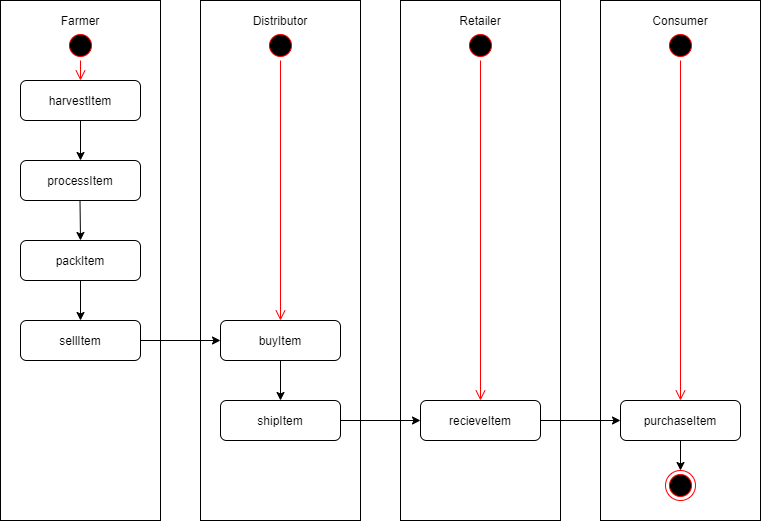

The diagram above was exported from draw.io. Its source (the exported page's mxGraphModel, read from the mxfile embedded in the PNG):
<mxGraphModel dx="1038" dy="592" grid="1" gridSize="10" guides="1" tooltips="1" connect="1" arrows="1" fold="1" page="1" pageScale="1" pageWidth="850" pageHeight="1100" math="0" shadow="0">
  <root>
    <mxCell id="0" />
    <mxCell id="1" parent="0" />
    <mxCell id="ao1Cd6ZOps5Fn9fyMJ9e-1" value="" style="rounded=0;whiteSpace=wrap;html=1;" vertex="1" parent="1">
      <mxGeometry x="40" y="40" width="160" height="520" as="geometry" />
    </mxCell>
    <mxCell id="ao1Cd6ZOps5Fn9fyMJ9e-2" value="" style="rounded=0;whiteSpace=wrap;html=1;" vertex="1" parent="1">
      <mxGeometry x="240" y="40" width="160" height="520" as="geometry" />
    </mxCell>
    <mxCell id="ao1Cd6ZOps5Fn9fyMJ9e-3" value="" style="rounded=0;whiteSpace=wrap;html=1;" vertex="1" parent="1">
      <mxGeometry x="440" y="40" width="160" height="520" as="geometry" />
    </mxCell>
    <mxCell id="ao1Cd6ZOps5Fn9fyMJ9e-4" value="" style="rounded=0;whiteSpace=wrap;html=1;" vertex="1" parent="1">
      <mxGeometry x="640" y="40" width="160" height="520" as="geometry" />
    </mxCell>
    <mxCell id="ao1Cd6ZOps5Fn9fyMJ9e-5" value="Farmer" style="text;html=1;strokeColor=none;fillColor=none;align=center;verticalAlign=middle;whiteSpace=wrap;rounded=0;" vertex="1" parent="1">
      <mxGeometry x="100" y="50" width="40" height="20" as="geometry" />
    </mxCell>
    <mxCell id="ao1Cd6ZOps5Fn9fyMJ9e-6" style="edgeStyle=orthogonalEdgeStyle;rounded=0;orthogonalLoop=1;jettySize=auto;html=1;exitX=0.5;exitY=1;exitDx=0;exitDy=0;" edge="1" parent="1" source="ao1Cd6ZOps5Fn9fyMJ9e-5" target="ao1Cd6ZOps5Fn9fyMJ9e-5">
      <mxGeometry relative="1" as="geometry" />
    </mxCell>
    <mxCell id="ao1Cd6ZOps5Fn9fyMJ9e-7" value="Distributor" style="text;html=1;strokeColor=none;fillColor=none;align=center;verticalAlign=middle;whiteSpace=wrap;rounded=0;" vertex="1" parent="1">
      <mxGeometry x="300" y="50" width="40" height="20" as="geometry" />
    </mxCell>
    <mxCell id="ao1Cd6ZOps5Fn9fyMJ9e-8" value="Retailer" style="text;html=1;strokeColor=none;fillColor=none;align=center;verticalAlign=middle;whiteSpace=wrap;rounded=0;" vertex="1" parent="1">
      <mxGeometry x="500" y="50" width="40" height="20" as="geometry" />
    </mxCell>
    <mxCell id="ao1Cd6ZOps5Fn9fyMJ9e-9" value="Consumer" style="text;html=1;strokeColor=none;fillColor=none;align=center;verticalAlign=middle;whiteSpace=wrap;rounded=0;" vertex="1" parent="1">
      <mxGeometry x="700" y="50" width="40" height="20" as="geometry" />
    </mxCell>
    <mxCell id="ao1Cd6ZOps5Fn9fyMJ9e-29" style="edgeStyle=orthogonalEdgeStyle;rounded=0;orthogonalLoop=1;jettySize=auto;html=1;exitX=0.5;exitY=1;exitDx=0;exitDy=0;entryX=0.5;entryY=0;entryDx=0;entryDy=0;" edge="1" parent="1" source="ao1Cd6ZOps5Fn9fyMJ9e-13" target="ao1Cd6ZOps5Fn9fyMJ9e-24">
      <mxGeometry relative="1" as="geometry" />
    </mxCell>
    <mxCell id="ao1Cd6ZOps5Fn9fyMJ9e-13" value="" style="rounded=1;whiteSpace=wrap;html=1;" vertex="1" parent="1">
      <mxGeometry x="60" y="120" width="120" height="40" as="geometry" />
    </mxCell>
    <mxCell id="ao1Cd6ZOps5Fn9fyMJ9e-22" value="" style="ellipse;html=1;shape=startState;fillColor=#000000;strokeColor=#ff0000;" vertex="1" parent="1">
      <mxGeometry x="105" y="70" width="30" height="30" as="geometry" />
    </mxCell>
    <mxCell id="ao1Cd6ZOps5Fn9fyMJ9e-23" value="" style="edgeStyle=orthogonalEdgeStyle;html=1;verticalAlign=bottom;endArrow=open;endSize=8;strokeColor=#ff0000;entryX=0.5;entryY=0;entryDx=0;entryDy=0;" edge="1" source="ao1Cd6ZOps5Fn9fyMJ9e-22" parent="1" target="ao1Cd6ZOps5Fn9fyMJ9e-13">
      <mxGeometry relative="1" as="geometry">
        <mxPoint x="120" y="110" as="targetPoint" />
      </mxGeometry>
    </mxCell>
    <mxCell id="ao1Cd6ZOps5Fn9fyMJ9e-24" value="" style="rounded=1;whiteSpace=wrap;html=1;" vertex="1" parent="1">
      <mxGeometry x="60" y="200" width="120" height="40" as="geometry" />
    </mxCell>
    <mxCell id="ao1Cd6ZOps5Fn9fyMJ9e-34" style="edgeStyle=orthogonalEdgeStyle;rounded=0;orthogonalLoop=1;jettySize=auto;html=1;exitX=0.5;exitY=1;exitDx=0;exitDy=0;entryX=0.5;entryY=0;entryDx=0;entryDy=0;" edge="1" parent="1" source="ao1Cd6ZOps5Fn9fyMJ9e-26" target="ao1Cd6ZOps5Fn9fyMJ9e-33">
      <mxGeometry relative="1" as="geometry" />
    </mxCell>
    <mxCell id="ao1Cd6ZOps5Fn9fyMJ9e-26" value="" style="rounded=1;whiteSpace=wrap;html=1;" vertex="1" parent="1">
      <mxGeometry x="60" y="280" width="120" height="40" as="geometry" />
    </mxCell>
    <mxCell id="ao1Cd6ZOps5Fn9fyMJ9e-27" value="" style="endArrow=classic;html=1;entryX=0.5;entryY=0;entryDx=0;entryDy=0;" edge="1" parent="1" target="ao1Cd6ZOps5Fn9fyMJ9e-26">
      <mxGeometry width="50" height="50" relative="1" as="geometry">
        <mxPoint x="119.5" y="240" as="sourcePoint" />
        <mxPoint x="119.5" y="270" as="targetPoint" />
        <Array as="points" />
      </mxGeometry>
    </mxCell>
    <mxCell id="ao1Cd6ZOps5Fn9fyMJ9e-36" style="edgeStyle=orthogonalEdgeStyle;rounded=0;orthogonalLoop=1;jettySize=auto;html=1;exitX=1;exitY=0.5;exitDx=0;exitDy=0;entryX=0;entryY=0.5;entryDx=0;entryDy=0;" edge="1" parent="1" source="ao1Cd6ZOps5Fn9fyMJ9e-33" target="ao1Cd6ZOps5Fn9fyMJ9e-35">
      <mxGeometry relative="1" as="geometry" />
    </mxCell>
    <mxCell id="ao1Cd6ZOps5Fn9fyMJ9e-33" value="" style="rounded=1;whiteSpace=wrap;html=1;" vertex="1" parent="1">
      <mxGeometry x="60" y="360" width="120" height="40" as="geometry" />
    </mxCell>
    <mxCell id="ao1Cd6ZOps5Fn9fyMJ9e-38" style="edgeStyle=orthogonalEdgeStyle;rounded=0;orthogonalLoop=1;jettySize=auto;html=1;exitX=0.5;exitY=1;exitDx=0;exitDy=0;entryX=0.5;entryY=0;entryDx=0;entryDy=0;" edge="1" parent="1" source="ao1Cd6ZOps5Fn9fyMJ9e-35" target="ao1Cd6ZOps5Fn9fyMJ9e-37">
      <mxGeometry relative="1" as="geometry" />
    </mxCell>
    <mxCell id="ao1Cd6ZOps5Fn9fyMJ9e-35" value="" style="rounded=1;whiteSpace=wrap;html=1;" vertex="1" parent="1">
      <mxGeometry x="260" y="360" width="120" height="40" as="geometry" />
    </mxCell>
    <mxCell id="ao1Cd6ZOps5Fn9fyMJ9e-42" style="edgeStyle=orthogonalEdgeStyle;rounded=0;orthogonalLoop=1;jettySize=auto;html=1;exitX=1;exitY=0.5;exitDx=0;exitDy=0;entryX=0;entryY=0.5;entryDx=0;entryDy=0;" edge="1" parent="1" source="ao1Cd6ZOps5Fn9fyMJ9e-37" target="ao1Cd6ZOps5Fn9fyMJ9e-39">
      <mxGeometry relative="1" as="geometry" />
    </mxCell>
    <mxCell id="ao1Cd6ZOps5Fn9fyMJ9e-37" value="" style="rounded=1;whiteSpace=wrap;html=1;" vertex="1" parent="1">
      <mxGeometry x="260" y="440" width="120" height="40" as="geometry" />
    </mxCell>
    <mxCell id="ao1Cd6ZOps5Fn9fyMJ9e-43" style="edgeStyle=orthogonalEdgeStyle;rounded=0;orthogonalLoop=1;jettySize=auto;html=1;exitX=1;exitY=0.5;exitDx=0;exitDy=0;entryX=0;entryY=0.5;entryDx=0;entryDy=0;" edge="1" parent="1" source="ao1Cd6ZOps5Fn9fyMJ9e-39" target="ao1Cd6ZOps5Fn9fyMJ9e-41">
      <mxGeometry relative="1" as="geometry" />
    </mxCell>
    <mxCell id="ao1Cd6ZOps5Fn9fyMJ9e-39" value="" style="rounded=1;whiteSpace=wrap;html=1;" vertex="1" parent="1">
      <mxGeometry x="460" y="440" width="120" height="40" as="geometry" />
    </mxCell>
    <mxCell id="ao1Cd6ZOps5Fn9fyMJ9e-52" style="edgeStyle=orthogonalEdgeStyle;rounded=0;orthogonalLoop=1;jettySize=auto;html=1;exitX=0.5;exitY=1;exitDx=0;exitDy=0;entryX=0.5;entryY=0;entryDx=0;entryDy=0;" edge="1" parent="1" source="ao1Cd6ZOps5Fn9fyMJ9e-41" target="ao1Cd6ZOps5Fn9fyMJ9e-51">
      <mxGeometry relative="1" as="geometry" />
    </mxCell>
    <mxCell id="ao1Cd6ZOps5Fn9fyMJ9e-41" value="" style="rounded=1;whiteSpace=wrap;html=1;" vertex="1" parent="1">
      <mxGeometry x="660" y="440" width="120" height="40" as="geometry" />
    </mxCell>
    <mxCell id="ao1Cd6ZOps5Fn9fyMJ9e-44" value="" style="ellipse;html=1;shape=startState;fillColor=#000000;strokeColor=#ff0000;" vertex="1" parent="1">
      <mxGeometry x="305" y="70" width="30" height="30" as="geometry" />
    </mxCell>
    <mxCell id="ao1Cd6ZOps5Fn9fyMJ9e-45" value="" style="edgeStyle=orthogonalEdgeStyle;html=1;verticalAlign=bottom;endArrow=open;endSize=8;strokeColor=#ff0000;" edge="1" source="ao1Cd6ZOps5Fn9fyMJ9e-44" parent="1" target="ao1Cd6ZOps5Fn9fyMJ9e-35">
      <mxGeometry relative="1" as="geometry">
        <mxPoint x="320" y="160" as="targetPoint" />
      </mxGeometry>
    </mxCell>
    <mxCell id="ao1Cd6ZOps5Fn9fyMJ9e-47" value="" style="ellipse;html=1;shape=startState;fillColor=#000000;strokeColor=#ff0000;" vertex="1" parent="1">
      <mxGeometry x="505" y="70" width="30" height="30" as="geometry" />
    </mxCell>
    <mxCell id="ao1Cd6ZOps5Fn9fyMJ9e-48" value="" style="edgeStyle=orthogonalEdgeStyle;html=1;verticalAlign=bottom;endArrow=open;endSize=8;strokeColor=#ff0000;" edge="1" source="ao1Cd6ZOps5Fn9fyMJ9e-47" parent="1" target="ao1Cd6ZOps5Fn9fyMJ9e-39">
      <mxGeometry relative="1" as="geometry">
        <mxPoint x="520" y="160" as="targetPoint" />
      </mxGeometry>
    </mxCell>
    <mxCell id="ao1Cd6ZOps5Fn9fyMJ9e-49" value="" style="ellipse;html=1;shape=startState;fillColor=#000000;strokeColor=#ff0000;" vertex="1" parent="1">
      <mxGeometry x="705" y="70" width="30" height="30" as="geometry" />
    </mxCell>
    <mxCell id="ao1Cd6ZOps5Fn9fyMJ9e-50" value="" style="edgeStyle=orthogonalEdgeStyle;html=1;verticalAlign=bottom;endArrow=open;endSize=8;strokeColor=#ff0000;" edge="1" source="ao1Cd6ZOps5Fn9fyMJ9e-49" parent="1" target="ao1Cd6ZOps5Fn9fyMJ9e-41">
      <mxGeometry relative="1" as="geometry">
        <mxPoint x="720" y="160" as="targetPoint" />
      </mxGeometry>
    </mxCell>
    <mxCell id="ao1Cd6ZOps5Fn9fyMJ9e-51" value="" style="ellipse;html=1;shape=endState;fillColor=#000000;strokeColor=#ff0000;" vertex="1" parent="1">
      <mxGeometry x="705" y="510" width="30" height="30" as="geometry" />
    </mxCell>
    <mxCell id="ao1Cd6ZOps5Fn9fyMJ9e-53" value="harvestItem" style="text;html=1;strokeColor=none;fillColor=none;align=center;verticalAlign=middle;whiteSpace=wrap;rounded=0;" vertex="1" parent="1">
      <mxGeometry x="100" y="130" width="40" height="20" as="geometry" />
    </mxCell>
    <mxCell id="ao1Cd6ZOps5Fn9fyMJ9e-54" value="processItem" style="text;html=1;strokeColor=none;fillColor=none;align=center;verticalAlign=middle;whiteSpace=wrap;rounded=0;" vertex="1" parent="1">
      <mxGeometry x="100" y="210" width="40" height="20" as="geometry" />
    </mxCell>
    <mxCell id="ao1Cd6ZOps5Fn9fyMJ9e-55" value="packItem" style="text;html=1;strokeColor=none;fillColor=none;align=center;verticalAlign=middle;whiteSpace=wrap;rounded=0;" vertex="1" parent="1">
      <mxGeometry x="100" y="290" width="40" height="20" as="geometry" />
    </mxCell>
    <mxCell id="ao1Cd6ZOps5Fn9fyMJ9e-56" value="sellItem" style="text;html=1;strokeColor=none;fillColor=none;align=center;verticalAlign=middle;whiteSpace=wrap;rounded=0;" vertex="1" parent="1">
      <mxGeometry x="100" y="370" width="40" height="20" as="geometry" />
    </mxCell>
    <mxCell id="ao1Cd6ZOps5Fn9fyMJ9e-57" value="buyItem" style="text;html=1;strokeColor=none;fillColor=none;align=center;verticalAlign=middle;whiteSpace=wrap;rounded=0;" vertex="1" parent="1">
      <mxGeometry x="300" y="370" width="40" height="20" as="geometry" />
    </mxCell>
    <mxCell id="ao1Cd6ZOps5Fn9fyMJ9e-58" value="shipItem" style="text;html=1;strokeColor=none;fillColor=none;align=center;verticalAlign=middle;whiteSpace=wrap;rounded=0;" vertex="1" parent="1">
      <mxGeometry x="300" y="450" width="40" height="20" as="geometry" />
    </mxCell>
    <mxCell id="ao1Cd6ZOps5Fn9fyMJ9e-59" value="recieveItem" style="text;html=1;strokeColor=none;fillColor=none;align=center;verticalAlign=middle;whiteSpace=wrap;rounded=0;" vertex="1" parent="1">
      <mxGeometry x="500" y="450" width="40" height="20" as="geometry" />
    </mxCell>
    <mxCell id="ao1Cd6ZOps5Fn9fyMJ9e-60" value="purchaseItem" style="text;html=1;strokeColor=none;fillColor=none;align=center;verticalAlign=middle;whiteSpace=wrap;rounded=0;" vertex="1" parent="1">
      <mxGeometry x="700" y="450" width="40" height="20" as="geometry" />
    </mxCell>
  </root>
</mxGraphModel>